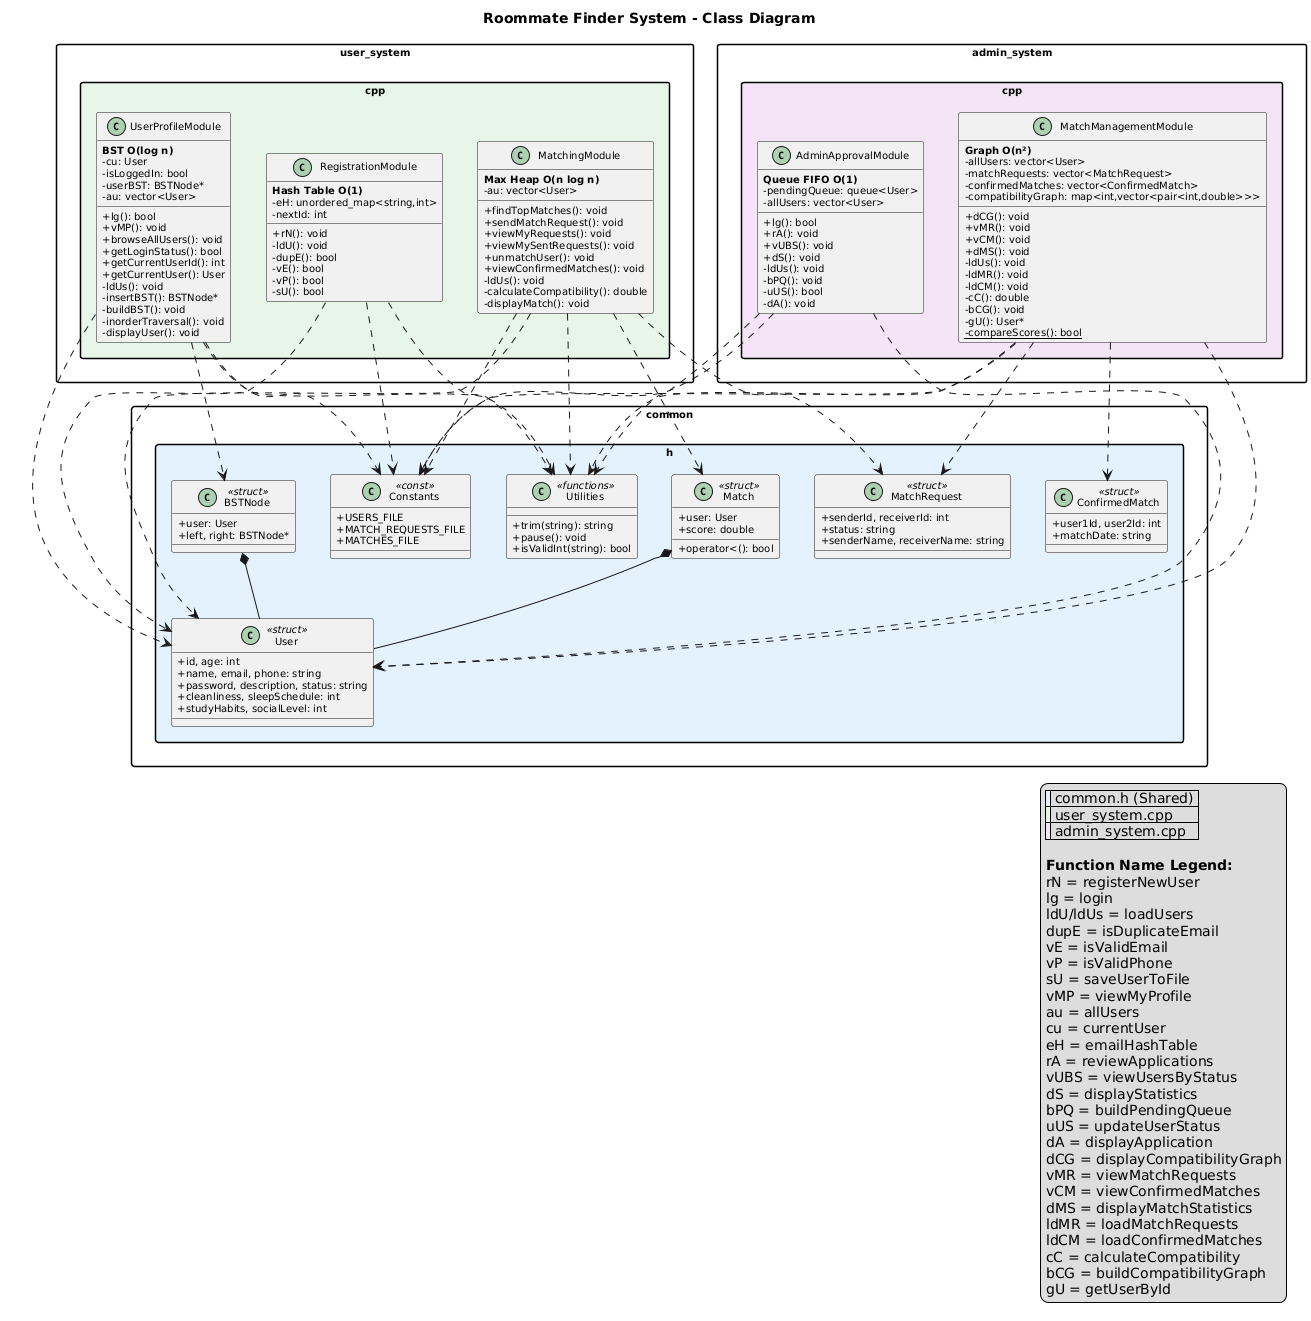

The diagram above was rendered by PlantUML. Its source (embedded in the PNG):
@startuml
title Roommate Finder System - Class Diagram

skinparam defaultFontSize 10
skinparam packageStyle rectangle
skinparam classAttributeIconSize 0

' common.h
package "common.h" #E3F2FD {
    
    class User <<struct>> {
        + id, age: int
        + name, email, phone: string
        + password, description, status: string
        + cleanliness, sleepSchedule: int
        + studyHabits, socialLevel: int
    }
    
    class MatchRequest <<struct>> {
        + senderId, receiverId: int
        + status: string
        + senderName, receiverName: string
    }
    
    class ConfirmedMatch <<struct>> {
        + user1Id, user2Id: int
        + matchDate: string
    }
    
    class BSTNode <<struct>> {
        + user: User
        + left, right: BSTNode*
    }
    
    class Match <<struct>> {
        + user: User
        + score: double
        + operator<(): bool
    }
    
    class Utilities <<functions>> {
        + trim(string): string
        + pause(): void
        + isValidInt(string): bool
    }
    
    class Constants <<const>> {
        + USERS_FILE
        + MATCH_REQUESTS_FILE
        + MATCHES_FILE
    }
}

' user_system.cpp
package "user_system.cpp" #E8F5E9 {
    
    class RegistrationModule {
        **Hash Table O(1)**
        - eH: unordered_map<string,int>
        - nextId: int
        ____
        + rN(): void
        - ldU(): void
        - dupE(): bool
        - vE(): bool
        - vP(): bool
        - sU(): bool
    }
    
    class UserProfileModule {
        **BST O(log n)**
        - cu: User
        - isLoggedIn: bool
        - userBST: BSTNode*
        - au: vector<User>
        ____
        + lg(): bool
        + vMP(): void
        + browseAllUsers(): void
        + getLoginStatus(): bool
        + getCurrentUserId(): int
        + getCurrentUser(): User
        - ldUs(): void
        - insertBST(): BSTNode*
        - buildBST(): void
        - inorderTraversal(): void
        - displayUser(): void
    }
    
    class MatchingModule {
        **Max Heap O(n log n)**
        - au: vector<User>
        ____
        + findTopMatches(): void
        + sendMatchRequest(): void
        + viewMyRequests(): void
        + viewMySentRequests(): void
        + unmatchUser(): void
        + viewConfirmedMatches(): void
        - ldUs(): void
        - calculateCompatibility(): double
        - displayMatch(): void
    }
}

' admin_system.cpp
package "admin_system.cpp" #F3E5F5 {
    
    class AdminApprovalModule {
        **Queue FIFO O(1)**
        - pendingQueue: queue<User>
        - allUsers: vector<User>
        ____
        + lg(): bool
        + rA(): void
        + vUBS(): void
        + dS(): void
        - ldUs(): void
        - bPQ(): void
        - uUS(): bool
        - dA(): void
    }
    
    class MatchManagementModule {
        **Graph O(n²)**
        - allUsers: vector<User>
        - matchRequests: vector<MatchRequest>
        - confirmedMatches: vector<ConfirmedMatch>
        - compatibilityGraph: map<int,vector<pair<int,double>>>
        ____
        + dCG(): void
        + vMR(): void
        + vCM(): void
        + dMS(): void
        - ldUs(): void
        - ldMR(): void
        - ldCM(): void
        - cC(): double
        - bCG(): void
        - gU(): User*
        - {static} compareScores(): bool
    }
}

' Relationships
RegistrationModule ..> User
RegistrationModule ..> Utilities
RegistrationModule ..> Constants

UserProfileModule ..> User
UserProfileModule ..> BSTNode
UserProfileModule ..> Utilities
UserProfileModule ..> Constants

MatchingModule ..> User
MatchingModule ..> Match
MatchingModule ..> MatchRequest
MatchingModule ..> Utilities
MatchingModule ..> Constants

AdminApprovalModule ..> User
AdminApprovalModule ..> Utilities
AdminApprovalModule ..> Constants

MatchManagementModule ..> User
MatchManagementModule ..> MatchRequest
MatchManagementModule ..> ConfirmedMatch
MatchManagementModule ..> Utilities
MatchManagementModule ..> Constants

BSTNode *-- User
Match *-- User

legend right
|<#E3F2FD> | common.h (Shared) |
|<#E8F5E9> | user_system.cpp |
|<#F3E5F5> | admin_system.cpp |

**Function Name Legend:**
rN = registerNewUser
lg = login
ldU/ldUs = loadUsers
dupE = isDuplicateEmail
vE = isValidEmail
vP = isValidPhone
sU = saveUserToFile
vMP = viewMyProfile
au = allUsers
cu = currentUser
eH = emailHashTable
rA = reviewApplications
vUBS = viewUsersByStatus
dS = displayStatistics
bPQ = buildPendingQueue
uUS = updateUserStatus
dA = displayApplication
dCG = displayCompatibilityGraph
vMR = viewMatchRequests
vCM = viewConfirmedMatches
dMS = displayMatchStatistics
ldMR = loadMatchRequests
ldCM = loadConfirmedMatches
cC = calculateCompatibility
bCG = buildCompatibilityGraph
gU = getUserById
endlegend
@enduml